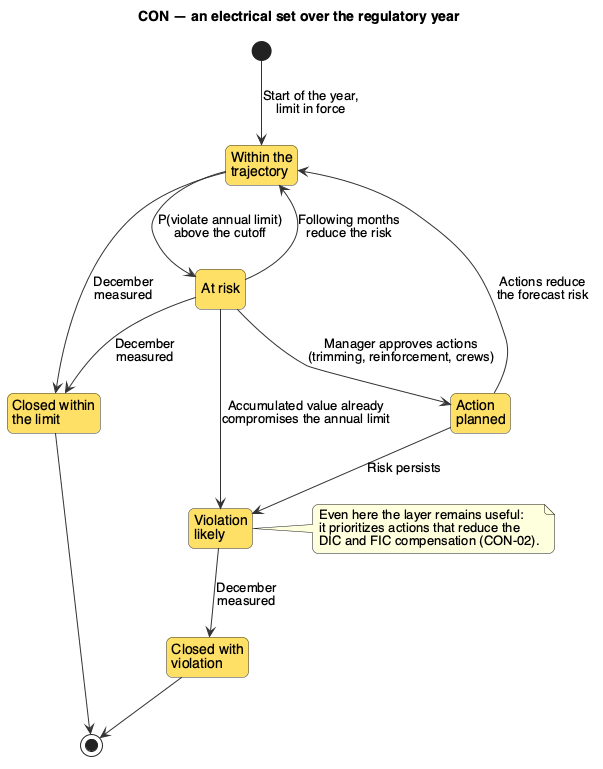

The diagram above was rendered by PlantUML. Its source (embedded in the PNG):
@startuml con-estados-conjunto-en
title CON — an electrical set over the regulatory year

skinparam defaultFontName Helvetica
skinparam shadowing false
skinparam nodesep 60
skinparam ranksep 55
skinparam roundcorner 12
skinparam ArrowColor #333333
skinparam state {
  BackgroundColor #FFE066
  BorderColor #333333
  StartColor #111111
  EndColor #111111
}
hide empty description

state "Within the\ntrajectory" as Dentro
state "At risk" as Risco
state "Action\nplanned" as Acao
state "Violation\nlikely" as Provavel
state "Closed within\nthe limit" as FechadoOk
state "Closed with\nviolation" as FechadoViol

[*] --> Dentro : Start of the year,\nlimit in force
Dentro --> Risco : P(violate annual limit)\nabove the cutoff
Risco --> Dentro : Following months\nreduce the risk
Risco --> Acao : Manager approves actions\n(trimming, reinforcement, crews)
Acao --> Dentro : Actions reduce\nthe forecast risk
Acao --> Provavel : Risk persists
Risco --> Provavel : Accumulated value already\ncompromises the annual limit
Provavel --> FechadoViol : December\nmeasured
Dentro --> FechadoOk : December\nmeasured
Risco --> FechadoOk : December\nmeasured
FechadoOk --> [*]
FechadoViol --> [*]

note right of Provavel
  Even here the layer remains useful:
  it prioritizes actions that reduce the
  DIC and FIC compensation (CON-02).
end note
@enduml